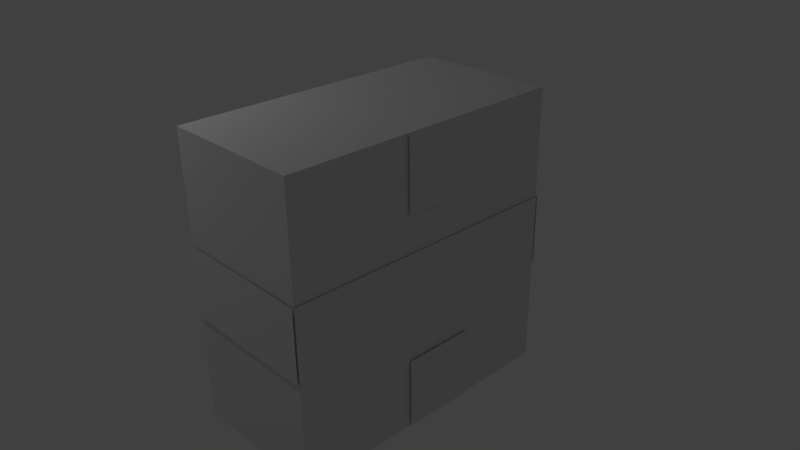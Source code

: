 # Source: center_box.blend  (saved by Blender 2.72.0; exported with 4.5.12 LTS)
import bpy
from mathutils import Matrix  # noqa: F401  (used for matrix-valued properties, if any)

bpy.ops.wm.read_factory_settings(use_empty=True)
scene = bpy.context.scene
scene.name = 'Scene'

# ---- collections
col_collection_1 = bpy.data.collections.new('Collection 1'); scene.collection.children.link(col_collection_1)

# ---- materials (node trees are filled in below, after node groups)
mat_attachment = bpy.data.materials.new('attachment')
mat_attachment.alpha_threshold = 0.0
mat_attachment.use_transparent_shadow = False
mat_attachment.roughness = 0.5
mat_attachment.line_color = (0.0, 0.0, 0.0, 1.0)
mat_center_box = bpy.data.materials.new('center_box')
mat_center_box.alpha_threshold = 0.0
mat_center_box.use_transparent_shadow = False
mat_center_box.roughness = 0.5

# ---- material node trees

# ---- world
world_world = bpy.data.worlds.new('World'); scene.world = world_world
world_world.color = (0.05088, 0.05088, 0.05088)
world_world.use_sun_shadow = False
world_world.sun_shadow_jitter_overblur = 0.0
world_world.cycles.sampling_method = 'MANUAL'
world_world.cycles.sample_map_resolution = 256

# ---- cameras
cam_camera = bpy.data.cameras.new('Camera')
cam_camera.clip_end = 100.0
cam_camera.lens = 35.0
cam_camera.sensor_width = 32.0
cam_camera.sensor_height = 18.0
cam_camera.ortho_scale = 7.314
cam_camera.dof.focus_distance = 0.0
cam_camera.dof.aperture_fstop = 128.0

# ---- lights
light_lamp = bpy.data.lights.new('Lamp', 'POINT')
light_lamp.transmission_factor = 0.0
light_lamp.cutoff_distance = 30.0
light_lamp.energy = 100.0
light_lamp.shadow_buffer_clip_start = 1.001
light_lamp.shadow_soft_size = 0.1
light_lamp.shadow_maximum_resolution = 0.006
light_lamp.use_absolute_resolution = True
light_lamp.cycles.use_multiple_importance_sampling = False

# ---- meshes
me_cube_023 = bpy.data.meshes.new('Cube.023')
me_cube_023.from_pydata([(-1.011, -1.541, -1.0), (-1.011, -1.208, -1.0), (-1.011, -1.541, 1.0), (-1.011, -1.208, 1.0)], [], [(0, 1, 3, 2)])
_uv = me_cube_023.uv_layers.new(name='UVMap')
_uv.uv.foreach_set('vector', [1.0, 1.0, 0.0, 1.0, 7.153e-07, 0.0, 1.0, 0.0])
me_cube_023.materials.append(mat_attachment)
me_cube_023.use_remesh_preserve_volume = False
me_cube_023.use_remesh_preserve_attributes = False
me_cube_023.use_mirror_vertex_groups = False
me_cube_023.update()
me_cube_022 = bpy.data.meshes.new('Cube.022')
me_cube_022.from_pydata([(-1.013, -2.541, -1.0), (-1.013, -2.208, -1.0), (-1.013, -2.541, 1.0), (-1.013, -2.208, 1.0)], [], [(3, 2, 0, 1)])
_uv = me_cube_022.uv_layers.new(name='UVMap')
_uv.uv.foreach_set('vector', [7.153e-07, 5.96e-08, 1.0, 0.0, 1.0, 1.0, 0.0, 1.0])
me_cube_022.materials.append(mat_attachment)
me_cube_022.use_remesh_preserve_volume = False
me_cube_022.use_remesh_preserve_attributes = False
me_cube_022.use_mirror_vertex_groups = False
me_cube_022.update()
me_cube_019 = bpy.data.meshes.new('Cube.019')
me_cube_019.from_pydata([(0.4878, -2.541, -1.0), (0.4878, -1.208, -1.0), (0.4878, -1.208, 1.0), (0.4878, -2.541, 1.0)], [], [(3, 0, 1, 2)])
_uv = me_cube_019.uv_layers.new(name='UVMap')
_uv.uv.foreach_set('vector', [0.0, 1.0, 5.364e-07, 5.96e-08, 1.0, 0.0, 1.0, 1.0])
me_cube_019.materials.append(mat_attachment)
me_cube_019.use_remesh_preserve_volume = False
me_cube_019.use_remesh_preserve_attributes = False
me_cube_019.use_mirror_vertex_groups = False
me_cube_019.update()
me_cube_018 = bpy.data.meshes.new('Cube.018')
me_cube_018.from_pydata([(0.5, -2.534, -1.0), (-0.5, -2.534, -1.0), (0.5, -2.534, 1.0), (-0.5, -2.534, 1.0)], [], [(3, 1, 0, 2)])
_uv = me_cube_018.uv_layers.new(name='UVMap')
_uv.uv.foreach_set('vector', [1.0, 0.0, 1.0, 1.0, 3.576e-07, 1.0, 0.0, 2.98e-07])
me_cube_018.materials.append(mat_attachment)
me_cube_018.use_remesh_preserve_volume = False
me_cube_018.use_remesh_preserve_attributes = False
me_cube_018.use_mirror_vertex_groups = False
me_cube_018.update()
me_cube_017 = bpy.data.meshes.new('Cube.017')
me_cube_017.from_pydata([(0.5, -1.216, -1.0), (-0.5, -1.216, -1.0), (0.5, -1.216, 1.0), (-0.5, -1.216, 1.0)], [], [(2, 0, 1, 3)])
_uv = me_cube_017.uv_layers.new(name='UVMap')
_uv.uv.foreach_set('vector', [1.0, 0.0, 1.0, 1.0, 7.749e-07, 1.0, 0.0, 1.788e-07])
me_cube_017.materials.append(mat_attachment)
me_cube_017.use_remesh_preserve_volume = False
me_cube_017.use_remesh_preserve_attributes = False
me_cube_017.use_mirror_vertex_groups = False
me_cube_017.update()
me_cube_016 = bpy.data.meshes.new('Cube.016')
me_cube_016.from_pydata([(-0.4892, -2.541, -1.0), (-0.4892, -1.208, -1.0), (-0.4892, -1.208, 1.0), (-0.4892, -2.541, 1.0)], [], [(2, 1, 0, 3)])
_uv = me_cube_016.uv_layers.new(name='UVMap')
_uv.uv.foreach_set('vector', [1.0, 5.96e-08, 1.0, 1.0, 3.576e-07, 1.0, 0.0, 0.0])
me_cube_016.materials.append(mat_attachment)
me_cube_016.use_remesh_preserve_volume = False
me_cube_016.use_remesh_preserve_attributes = False
me_cube_016.use_mirror_vertex_groups = False
me_cube_016.update()
me_cube = bpy.data.meshes.new('Cube')
me_cube.from_pydata([(1.0, 1.0, -1.0), (1.0, -1.0, -1.0), (-1.0, -1.0, -1.0), (-1.0, 1.0, -1.0), (1.0, 1.0, 1.0), (1.0, -1.0, 1.0), (-1.0, -1.0, 1.0), (-1.0, 1.0, 1.0)], [], [(0, 1, 2, 3), (4, 7, 6, 5), (0, 4, 5, 1), (1, 5, 6, 2), (2, 6, 7, 3), (4, 0, 3, 7)])
_uv = me_cube.uv_layers.new(name='UVMap')
_uv.uv.foreach_set('vector', [1.987e-08, 0.6667, 0.3333, 0.6667, 0.3333, 1.0, 0.0, 1.0, 0.3333, 0.3333, 0.3333, 0.6667, 4.967e-08, 0.6667, 0.0, 0.3333, 0.6667, 0.3333, 0.3333, 0.3333, 0.3333, 0.0, 0.6667, 1.987e-08, 2.98e-08, 0.3333, 0.0, 1.291e-07, 0.3333, 0.0, 0.3333, 0.3333, 1.0, 0.3333, 0.6667, 0.3333, 0.6667, 8.941e-08, 1.0, 0.0, 0.3333, 0.3333, 0.6667, 0.3333, 0.6667, 0.6667, 0.3333, 0.6667])
me_cube.materials.append(mat_center_box)
me_cube.use_remesh_preserve_volume = False
me_cube.use_remesh_preserve_attributes = False
me_cube.use_mirror_vertex_groups = False
me_cube.update()

# ---- objects
ob_center_box_handle_top_attach = bpy.data.objects.new('center_box_handle_top_attach', me_cube_023)
ob_center_box_handle_bottom_attach = bpy.data.objects.new('center_box_handle_bottom_attach', me_cube_022)
ob_center_box_ring_back_attach = bpy.data.objects.new('center_box_ring_back_attach', me_cube_019)
ob_center_box_ring_left_attach = bpy.data.objects.new('center_box_ring_left_attach', me_cube_018)
ob_center_box_ring_right_attach = bpy.data.objects.new('center_box_ring_right_attach', me_cube_017)
ob_center_box_ring_forward_attach = bpy.data.objects.new('center_box_ring_forward_attach', me_cube_016)
ob_center_box = bpy.data.objects.new('center_box', me_cube)
ob_lamp = bpy.data.objects.new('Lamp', light_lamp)
ob_camera = bpy.data.objects.new('Camera', cam_camera)

# ---- transforms, parenting, visibility, modifiers, constraints
ob_center_box_handle_top_attach.location = (3.043, 0.1699, 5.633)
ob_center_box_handle_top_attach.rotation_euler = (1.571, -0.0, 0.0)
ob_center_box_handle_top_attach.scale = (2.0, 3.0, 0.5)
ob_center_box_handle_top_attach.lock_rotations_4d = False
ob_center_box_handle_top_attach.empty_display_type = 'ARROWS'
ob_center_box_handle_top_attach.lineart.crease_threshold = 0.0
ob_center_box_handle_bottom_attach.location = (3.052, 0.1699, 5.633)
ob_center_box_handle_bottom_attach.rotation_euler = (1.571, -0.0, 0.0)
ob_center_box_handle_bottom_attach.scale = (2.0, 3.0, 0.5)
ob_center_box_handle_bottom_attach.lock_rotations_4d = False
ob_center_box_handle_bottom_attach.empty_display_type = 'ARROWS'
ob_center_box_handle_bottom_attach.lineart.crease_threshold = 0.0
ob_center_box_ring_back_attach.location = (0.03812, 5.616, 0.0)
ob_center_box_ring_back_attach.scale = (2.0, 3.0, 0.5)
ob_center_box_ring_back_attach.lock_rotations_4d = False
ob_center_box_ring_back_attach.empty_display_type = 'ARROWS'
ob_center_box_ring_back_attach.lineart.crease_threshold = 0.0
ob_center_box_ring_left_attach.location = (0.0, 5.579, 0.0)
ob_center_box_ring_left_attach.scale = (2.0, 3.0, 0.5)
ob_center_box_ring_left_attach.lock_rotations_4d = False
ob_center_box_ring_left_attach.empty_display_type = 'ARROWS'
ob_center_box_ring_left_attach.lineart.crease_threshold = 0.0
ob_center_box_ring_right_attach.location = (0.0, 5.681, 0.0)
ob_center_box_ring_right_attach.scale = (2.0, 3.0, 0.5)
ob_center_box_ring_right_attach.lock_rotations_4d = False
ob_center_box_ring_right_attach.empty_display_type = 'ARROWS'
ob_center_box_ring_right_attach.lineart.crease_threshold = 0.0
ob_center_box_ring_forward_attach.location = (-0.04358, 5.648, 0.0)
ob_center_box_ring_forward_attach.scale = (2.0, 3.0, 0.5)
ob_center_box_ring_forward_attach.lock_rotations_4d = False
ob_center_box_ring_forward_attach.empty_display_type = 'ARROWS'
ob_center_box_ring_forward_attach.lineart.crease_threshold = 0.0
ob_center_box.location = (0.0, 0.0, 0.0)
ob_center_box.scale = (1.0, 2.0, 2.0)
ob_center_box.lock_rotations_4d = False
ob_center_box.empty_display_type = 'ARROWS'
ob_center_box.lineart.crease_threshold = 0.0
ob_lamp.location = (-3.635, -3.23, 5.167)
ob_lamp.rotation_euler = (0.6503, 0.05522, 1.866)
ob_lamp.lock_rotations_4d = False
ob_lamp.empty_display_type = 'ARROWS'
ob_lamp.color = (0.0, 0.0, 0.0, 0.0)
ob_lamp.lineart.crease_threshold = 0.0
ob_camera.location = (7.481, -6.508, 5.344)
ob_camera.rotation_euler = (1.109, 0.01082, 0.8149)
ob_camera.lock_rotations_4d = False
ob_camera.empty_display_type = 'ARROWS'
ob_camera.color = (0.0, 0.0, 0.0, 0.0)
ob_camera.display_type = 'WIRE'
ob_camera.lineart.crease_threshold = 0.0

# ---- collection membership
col_collection_1.objects.link(ob_center_box_handle_top_attach)
col_collection_1.objects.link(ob_center_box_handle_bottom_attach)
col_collection_1.objects.link(ob_center_box_ring_back_attach)
col_collection_1.objects.link(ob_center_box_ring_left_attach)
col_collection_1.objects.link(ob_center_box_ring_right_attach)
col_collection_1.objects.link(ob_center_box_ring_forward_attach)
col_collection_1.objects.link(ob_center_box)
col_collection_1.objects.link(ob_lamp)
col_collection_1.objects.link(ob_camera)

# ---- scene / render settings (as saved in the file)
scene.camera = ob_camera
scene.frame_start = 1; scene.frame_end = 250; scene.frame_set(1)
scene.render.engine = 'BLENDER_EEVEE_NEXT'
scene.render.resolution_percentage = 50
scene.render.dither_intensity = 0.0
scene.cycles.use_denoising = False
scene.cycles.samples = 10
scene.cycles.sampling_pattern = 'TABULATED_SOBOL'
scene.cycles.light_sampling_threshold = 0.0
scene.cycles.use_adaptive_sampling = False
scene.cycles.use_light_tree = False
scene.cycles.blur_glossy = 0.0
scene.cycles.pixel_filter_type = 'GAUSSIAN'
scene.cycles.sample_clamp_indirect = 0.0
scene.view_settings.view_transform = 'Standard'
bpy.context.view_layer.update()
